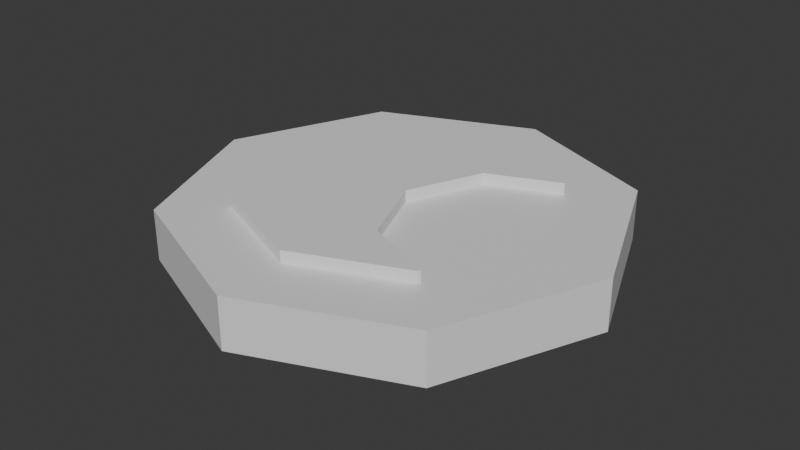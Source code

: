 # Source: Coin.blend  (saved by Blender 4.0.36; exported with 4.5.12 LTS)
import bpy
from mathutils import Matrix  # noqa: F401  (used for matrix-valued properties, if any)

bpy.ops.wm.read_factory_settings(use_empty=True)
scene = bpy.context.scene
scene.name = 'Scene'

# ---- collections
col_collection = bpy.data.collections.new('Collection'); scene.collection.children.link(col_collection)

# ---- materials (node trees are filled in below, after node groups)
mat_silver = bpy.data.materials.new('Silver')
mat_silver.use_transparent_shadow = False

# ---- material node trees
mat_silver.use_nodes = True; mat_silver.node_tree.nodes.clear()
_N = mat_silver.node_tree.nodes; _L = mat_silver.node_tree.links
n0 = _N.new('ShaderNodeBsdfPrincipled'); n0.name = 'Principled BSDF'; n0.location = (10, 300)
n0.inputs[3].default_value = 1.45
n1 = _N.new('ShaderNodeOutputMaterial'); n1.name = 'Material Output'; n1.location = (300, 300)
_L.new(n0.outputs[0], n1.inputs[0])
n1.is_active_output = True

# ---- world
world_world = bpy.data.worlds.new('World'); scene.world = world_world
world_world.use_nodes = True; world_world.node_tree.nodes.clear()
_N = world_world.node_tree.nodes; _L = world_world.node_tree.links
n0 = _N.new('ShaderNodeOutputWorld'); n0.name = 'World Output'; n0.location = (300, 300)
n1 = _N.new('ShaderNodeBackground'); n1.name = 'Background'; n1.location = (10, 300)
n1.inputs[0].default_value = (0.05088, 0.05088, 0.05088, 1.0)
_L.new(n1.outputs[0], n0.inputs[0])
n0.is_active_output = True
world_world.color = (0.05088, 0.05088, 0.05088)
world_world.use_sun_shadow = False
world_world.sun_shadow_jitter_overblur = 0.0

# ---- meshes
me_cylinder_001 = bpy.data.meshes.new('Cylinder.001')
me_cylinder_001.from_pydata([(5.613e-10, 0.07534, -0.008707), (5.613e-10, 0.07534, 0.008707), (0.05327, 0.05327, -0.008707), (0.05327, 0.05327, 0.008707), (0.07534, 0.0, -0.008707), (0.07534, 0.0, 0.008707), (0.05327, -0.05327, -0.008707), (0.05327, -0.05327, 0.008707), (5.613e-10, -0.07534, -0.008707), (5.613e-10, -0.07534, 0.008707), (-0.05327, -0.05327, -0.008707), (-0.05327, -0.05327, 0.008707), (-0.07534, 0.0, -0.008707), (-0.07534, 0.0, 0.008707), (-0.05327, 0.05327, -0.008707), (-0.05327, 0.05327, 0.008707)], [], [(0, 1, 3, 2), (2, 3, 5, 4), (4, 5, 7, 6), (6, 7, 9, 8), (8, 9, 11, 10), (10, 11, 13, 12), (3, 1, 15, 13, 11, 9, 7, 5), (12, 13, 15, 14), (14, 15, 1, 0), (0, 2, 4, 6, 8, 10, 12, 14)])
_uv = me_cylinder_001.uv_layers.new(name='UVMap')
_uv.uv.foreach_set('vector', [1.0, 0.5, 1.0, 1.0, 0.875, 1.0, 0.875, 0.5, 0.875, 0.5, 0.875, 1.0, 0.75, 1.0, 0.75, 0.5, 0.75, 0.5, 0.75, 1.0, 0.625, 1.0, 0.625, 0.5, 0.625, 0.5, 0.625, 1.0, 0.5, 1.0, 0.5, 0.5, 0.5, 0.5, 0.5, 1.0, 0.375, 1.0, 0.375, 0.5, 0.375, 0.5, 0.375, 1.0, 0.25, 1.0, 0.25, 0.5, 0.4197, 0.4197, 0.25, 0.49, 0.08029, 0.4197, 0.01, 0.25, 0.08029, 0.08029, 0.25, 0.01, 0.4197, 0.08029, 0.49, 0.25, 0.25, 0.5, 0.25, 1.0, 0.125, 1.0, 0.125, 0.5, 0.125, 0.5, 0.125, 1.0, 0.0, 1.0, 0.0, 0.5, 0.75, 0.49, 0.9197, 0.4197, 0.99, 0.25, 0.9197, 0.08029, 0.75, 0.01, 0.5803, 0.08029, 0.51, 0.25, 0.5803, 0.4197])
me_cylinder_001.materials.append(mat_silver)
me_cylinder_001.update()
me_cylinder_002 = bpy.data.meshes.new('Cylinder.002')
me_cylinder_002.from_pydata([(-0.004201, 0.05192, -0.01267), (-0.004201, 0.05192, 0.01267), (0.03251, 0.03671, -0.01267), (0.03251, 0.03671, 0.01267), (0.03251, -0.03671, -0.01267), (0.03251, -0.03671, 0.01267), (-0.004201, -0.05192, -0.01267), (-0.004201, -0.05192, 0.01267), (-0.04091, -0.03671, -0.01267), (0.008718, -0.02572, -0.01267), (-0.04091, -0.03671, 0.01267), (0.008718, -0.02572, 0.01267), (-0.05612, 2.579e-10, -0.01267), (-0.001936, 2.579e-10, -0.01267), (-0.05612, 2.579e-10, 0.01267), (-0.001936, 2.579e-10, 0.01267), (-0.04091, 0.03671, -0.01267), (0.008718, 0.02572, -0.01267), (-0.04091, 0.03671, 0.01267), (0.008718, 0.02572, 0.01267), (0.03291, 0.03574, 0.01267), (0.03291, 0.03574, -0.01267), (0.03291, -0.03574, 0.01267), (0.03291, -0.03574, -0.01267)], [], [(0, 1, 3, 2), (21, 2, 3, 20), (5, 4, 23, 22), (4, 5, 7, 6), (6, 7, 10, 8), (8, 10, 14, 12), (3, 1, 18, 14, 10, 7, 5, 22, 11, 15, 19, 20), (12, 14, 18, 16), (16, 18, 1, 0), (23, 4, 6, 8, 12, 16, 0, 2, 21, 17, 13, 9), (23, 9, 11, 22), (13, 15, 11, 9), (15, 13, 17, 19), (21, 20, 19, 17)])
_uv = me_cylinder_002.uv_layers.new(name='UVMap')
_uv.uv.foreach_set('vector', [1.0, 0.5, 1.0, 1.0, 0.875, 1.0, 0.875, 0.5, 0.8717, 0.5, 0.875, 0.5, 0.875, 1.0, 0.8717, 1.0, 0.625, 1.0, 0.625, 0.5, 0.6283, 0.5, 0.6283, 1.0, 0.625, 0.5, 0.625, 1.0, 0.5, 1.0, 0.5, 0.5, 0.5, 0.5, 0.5, 1.0, 0.375, 1.0, 0.375, 0.5, 0.375, 0.5, 0.375, 1.0, 0.25, 1.0, 0.25, 0.5, 0.4197, 0.4197, 0.25, 0.49, 0.08029, 0.4197, 0.01, 0.25, 0.08029, 0.08029, 0.25, 0.01, 0.4197, 0.08029, 0.4216, 0.08478, 0.3097, 0.1311, 0.2605, 0.25, 0.3097, 0.3689, 0.4216, 0.4152, 0.25, 0.5, 0.25, 1.0, 0.125, 1.0, 0.125, 0.5, 0.125, 0.5, 0.125, 1.0, 0.0, 1.0, 0.0, 0.5, 0.9216, 0.08478, 0.9197, 0.08029, 0.75, 0.01, 0.5803, 0.08029, 0.51, 0.25, 0.5803, 0.4197, 0.75, 0.49, 0.9197, 0.4197, 0.9216, 0.4152, 0.8097, 0.3689, 0.7605, 0.25, 0.8097, 0.1311, 0.4926, 0.5, 0.375, 0.5, 0.375, 1.0, 0.4926, 1.0, 0.25, 0.5, 0.25, 1.0, 0.375, 1.0, 0.375, 0.5, 0.25, 1.0, 0.25, 0.5, 0.125, 0.5, 0.125, 1.0, 0.007419, 0.5, 0.007419, 1.0, 0.125, 1.0, 0.125, 0.5])
me_cylinder_002.materials.append(mat_silver)
me_cylinder_002.update()

# ---- objects
ob_coin = bpy.data.objects.new('Coin', me_cylinder_001)
ob_moon = bpy.data.objects.new('Moon', me_cylinder_002)

# ---- transforms, parenting, visibility, modifiers, constraints
ob_coin.location = (-5.613e-10, 0.0, 0.0)
ob_moon.location = (0.004201, -2.579e-10, 0.0)

# ---- collection membership
col_collection.objects.link(ob_coin)
col_collection.objects.link(ob_moon)

# ---- scene / render settings (as saved in the file)
scene.frame_start = 1; scene.frame_end = 250; scene.frame_set(1)
scene.render.engine = 'BLENDER_EEVEE_NEXT'
scene.cycles.sampling_pattern = 'TABULATED_SOBOL'
bpy.context.view_layer.update()

# ---- added for rendering (the .blend has no active camera and no usable light): camera, sun
cam_auto = bpy.data.cameras.new('AutoCamera')
cam_auto.lens = 50.0
cam_auto.sensor_width = 36.0
cam_auto.clip_end = 1000.0
ob_auto_camera = bpy.data.objects.new('AutoCamera', cam_auto)
scene.collection.objects.link(ob_auto_camera)
ob_auto_camera.location = (0.198538, -0.238245, 0.15883)
ob_auto_camera.rotation_euler = (1.09748, -7.21219e-08, 0.694738)
scene.camera = ob_auto_camera
light_auto_sun = bpy.data.lights.new('AutoSun', 'SUN')
light_auto_sun.energy = 3.0
light_auto_sun.angle = 0.0523599
ob_auto_sun = bpy.data.objects.new('AutoSun', light_auto_sun)
scene.collection.objects.link(ob_auto_sun)
ob_auto_sun.rotation_euler = (0.872665, 0.174533, 0.523599)
bpy.context.view_layer.update()
